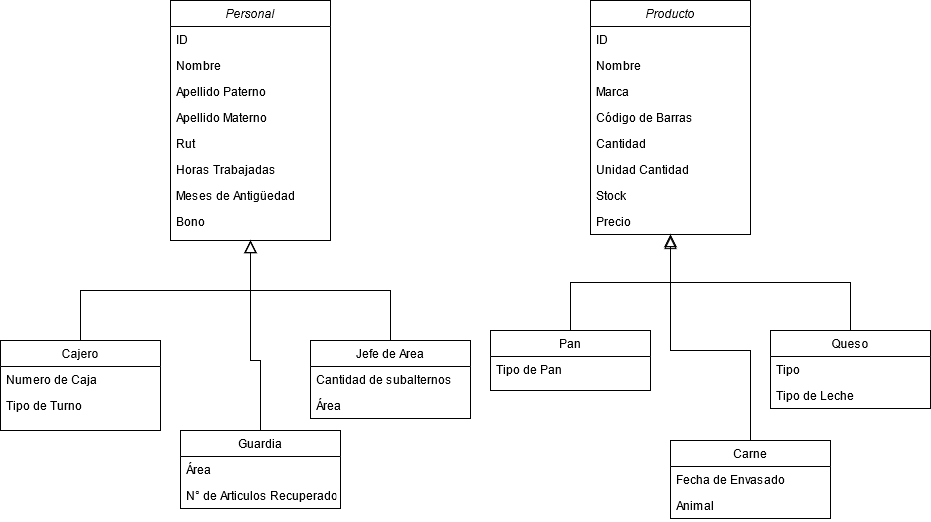

The diagram above was exported from draw.io. Its source (the exported page's mxGraphModel, read from the mxfile embedded in the PNG):
<mxGraphModel dx="1038" dy="603" grid="1" gridSize="10" guides="1" tooltips="1" connect="1" arrows="1" fold="1" page="1" pageScale="1" pageWidth="827" pageHeight="1169" math="0" shadow="0">
  <root>
    <mxCell id="WIyWlLk6GJQsqaUBKTNV-0" />
    <mxCell id="WIyWlLk6GJQsqaUBKTNV-1" parent="WIyWlLk6GJQsqaUBKTNV-0" />
    <mxCell id="zkfFHV4jXpPFQw0GAbJ--0" value="Personal" style="swimlane;fontStyle=2;align=center;verticalAlign=top;childLayout=stackLayout;horizontal=1;startSize=26;horizontalStack=0;resizeParent=1;resizeLast=0;collapsible=1;marginBottom=0;rounded=0;shadow=0;strokeWidth=1;" parent="WIyWlLk6GJQsqaUBKTNV-1" vertex="1">
      <mxGeometry x="190" y="20" width="160" height="240" as="geometry">
        <mxRectangle x="230" y="140" width="160" height="26" as="alternateBounds" />
      </mxGeometry>
    </mxCell>
    <mxCell id="zkfFHV4jXpPFQw0GAbJ--1" value="ID" style="text;align=left;verticalAlign=top;spacingLeft=4;spacingRight=4;overflow=hidden;rotatable=0;points=[[0,0.5],[1,0.5]];portConstraint=eastwest;" parent="zkfFHV4jXpPFQw0GAbJ--0" vertex="1">
      <mxGeometry y="26" width="160" height="26" as="geometry" />
    </mxCell>
    <mxCell id="zkfFHV4jXpPFQw0GAbJ--2" value="Nombre" style="text;align=left;verticalAlign=top;spacingLeft=4;spacingRight=4;overflow=hidden;rotatable=0;points=[[0,0.5],[1,0.5]];portConstraint=eastwest;rounded=0;shadow=0;html=0;" parent="zkfFHV4jXpPFQw0GAbJ--0" vertex="1">
      <mxGeometry y="52" width="160" height="26" as="geometry" />
    </mxCell>
    <mxCell id="16Zencx7K3CczXoINMa1-28" value="Apellido Paterno" style="text;align=left;verticalAlign=top;spacingLeft=4;spacingRight=4;overflow=hidden;rotatable=0;points=[[0,0.5],[1,0.5]];portConstraint=eastwest;rounded=0;shadow=0;html=0;" vertex="1" parent="zkfFHV4jXpPFQw0GAbJ--0">
      <mxGeometry y="78" width="160" height="26" as="geometry" />
    </mxCell>
    <mxCell id="16Zencx7K3CczXoINMa1-29" value="Apellido Materno" style="text;align=left;verticalAlign=top;spacingLeft=4;spacingRight=4;overflow=hidden;rotatable=0;points=[[0,0.5],[1,0.5]];portConstraint=eastwest;rounded=0;shadow=0;html=0;" vertex="1" parent="zkfFHV4jXpPFQw0GAbJ--0">
      <mxGeometry y="104" width="160" height="26" as="geometry" />
    </mxCell>
    <mxCell id="16Zencx7K3CczXoINMa1-27" value="Rut" style="text;align=left;verticalAlign=top;spacingLeft=4;spacingRight=4;overflow=hidden;rotatable=0;points=[[0,0.5],[1,0.5]];portConstraint=eastwest;rounded=0;shadow=0;html=0;" vertex="1" parent="zkfFHV4jXpPFQw0GAbJ--0">
      <mxGeometry y="130" width="160" height="26" as="geometry" />
    </mxCell>
    <mxCell id="16Zencx7K3CczXoINMa1-26" value="Horas Trabajadas" style="text;align=left;verticalAlign=top;spacingLeft=4;spacingRight=4;overflow=hidden;rotatable=0;points=[[0,0.5],[1,0.5]];portConstraint=eastwest;rounded=0;shadow=0;html=0;" vertex="1" parent="zkfFHV4jXpPFQw0GAbJ--0">
      <mxGeometry y="156" width="160" height="26" as="geometry" />
    </mxCell>
    <mxCell id="16Zencx7K3CczXoINMa1-25" value="Meses de Antigüedad" style="text;align=left;verticalAlign=top;spacingLeft=4;spacingRight=4;overflow=hidden;rotatable=0;points=[[0,0.5],[1,0.5]];portConstraint=eastwest;rounded=0;shadow=0;html=0;" vertex="1" parent="zkfFHV4jXpPFQw0GAbJ--0">
      <mxGeometry y="182" width="160" height="26" as="geometry" />
    </mxCell>
    <mxCell id="zkfFHV4jXpPFQw0GAbJ--3" value="Bono" style="text;align=left;verticalAlign=top;spacingLeft=4;spacingRight=4;overflow=hidden;rotatable=0;points=[[0,0.5],[1,0.5]];portConstraint=eastwest;rounded=0;shadow=0;html=0;" parent="zkfFHV4jXpPFQw0GAbJ--0" vertex="1">
      <mxGeometry y="208" width="160" height="26" as="geometry" />
    </mxCell>
    <mxCell id="zkfFHV4jXpPFQw0GAbJ--6" value="Cajero" style="swimlane;fontStyle=0;align=center;verticalAlign=top;childLayout=stackLayout;horizontal=1;startSize=26;horizontalStack=0;resizeParent=1;resizeLast=0;collapsible=1;marginBottom=0;rounded=0;shadow=0;strokeWidth=1;" parent="WIyWlLk6GJQsqaUBKTNV-1" vertex="1">
      <mxGeometry x="20" y="360" width="160" height="90" as="geometry">
        <mxRectangle x="130" y="380" width="160" height="26" as="alternateBounds" />
      </mxGeometry>
    </mxCell>
    <mxCell id="zkfFHV4jXpPFQw0GAbJ--7" value="Numero de Caja" style="text;align=left;verticalAlign=top;spacingLeft=4;spacingRight=4;overflow=hidden;rotatable=0;points=[[0,0.5],[1,0.5]];portConstraint=eastwest;" parent="zkfFHV4jXpPFQw0GAbJ--6" vertex="1">
      <mxGeometry y="26" width="160" height="26" as="geometry" />
    </mxCell>
    <mxCell id="zkfFHV4jXpPFQw0GAbJ--8" value="Tipo de Turno" style="text;align=left;verticalAlign=top;spacingLeft=4;spacingRight=4;overflow=hidden;rotatable=0;points=[[0,0.5],[1,0.5]];portConstraint=eastwest;rounded=0;shadow=0;html=0;" parent="zkfFHV4jXpPFQw0GAbJ--6" vertex="1">
      <mxGeometry y="52" width="160" height="26" as="geometry" />
    </mxCell>
    <mxCell id="zkfFHV4jXpPFQw0GAbJ--12" value="" style="endArrow=block;endSize=10;endFill=0;shadow=0;strokeWidth=1;rounded=0;edgeStyle=elbowEdgeStyle;elbow=vertical;" parent="WIyWlLk6GJQsqaUBKTNV-1" source="zkfFHV4jXpPFQw0GAbJ--6" target="zkfFHV4jXpPFQw0GAbJ--0" edge="1">
      <mxGeometry width="160" relative="1" as="geometry">
        <mxPoint x="200" y="203" as="sourcePoint" />
        <mxPoint x="200" y="203" as="targetPoint" />
      </mxGeometry>
    </mxCell>
    <mxCell id="zkfFHV4jXpPFQw0GAbJ--13" value="Jefe de Area" style="swimlane;fontStyle=0;align=center;verticalAlign=top;childLayout=stackLayout;horizontal=1;startSize=26;horizontalStack=0;resizeParent=1;resizeLast=0;collapsible=1;marginBottom=0;rounded=0;shadow=0;strokeWidth=1;" parent="WIyWlLk6GJQsqaUBKTNV-1" vertex="1">
      <mxGeometry x="330" y="360" width="160" height="78" as="geometry">
        <mxRectangle x="340" y="380" width="170" height="26" as="alternateBounds" />
      </mxGeometry>
    </mxCell>
    <mxCell id="zkfFHV4jXpPFQw0GAbJ--14" value="Cantidad de subalternos" style="text;align=left;verticalAlign=top;spacingLeft=4;spacingRight=4;overflow=hidden;rotatable=0;points=[[0,0.5],[1,0.5]];portConstraint=eastwest;" parent="zkfFHV4jXpPFQw0GAbJ--13" vertex="1">
      <mxGeometry y="26" width="160" height="26" as="geometry" />
    </mxCell>
    <mxCell id="16Zencx7K3CczXoINMa1-31" value="Área" style="text;align=left;verticalAlign=top;spacingLeft=4;spacingRight=4;overflow=hidden;rotatable=0;points=[[0,0.5],[1,0.5]];portConstraint=eastwest;" vertex="1" parent="zkfFHV4jXpPFQw0GAbJ--13">
      <mxGeometry y="52" width="160" height="26" as="geometry" />
    </mxCell>
    <mxCell id="zkfFHV4jXpPFQw0GAbJ--16" value="" style="endArrow=block;endSize=10;endFill=0;shadow=0;strokeWidth=1;rounded=0;edgeStyle=elbowEdgeStyle;elbow=vertical;" parent="WIyWlLk6GJQsqaUBKTNV-1" source="zkfFHV4jXpPFQw0GAbJ--13" target="zkfFHV4jXpPFQw0GAbJ--0" edge="1">
      <mxGeometry width="160" relative="1" as="geometry">
        <mxPoint x="210" y="373" as="sourcePoint" />
        <mxPoint x="310" y="271" as="targetPoint" />
      </mxGeometry>
    </mxCell>
    <mxCell id="16Zencx7K3CczXoINMa1-0" value="Producto" style="swimlane;fontStyle=2;align=center;verticalAlign=top;childLayout=stackLayout;horizontal=1;startSize=26;horizontalStack=0;resizeParent=1;resizeLast=0;collapsible=1;marginBottom=0;rounded=0;shadow=0;strokeWidth=1;" vertex="1" parent="WIyWlLk6GJQsqaUBKTNV-1">
      <mxGeometry x="610" y="20" width="160" height="234" as="geometry">
        <mxRectangle x="230" y="140" width="160" height="26" as="alternateBounds" />
      </mxGeometry>
    </mxCell>
    <mxCell id="16Zencx7K3CczXoINMa1-1" value="ID" style="text;align=left;verticalAlign=top;spacingLeft=4;spacingRight=4;overflow=hidden;rotatable=0;points=[[0,0.5],[1,0.5]];portConstraint=eastwest;" vertex="1" parent="16Zencx7K3CczXoINMa1-0">
      <mxGeometry y="26" width="160" height="26" as="geometry" />
    </mxCell>
    <mxCell id="16Zencx7K3CczXoINMa1-32" value="Nombre" style="text;align=left;verticalAlign=top;spacingLeft=4;spacingRight=4;overflow=hidden;rotatable=0;points=[[0,0.5],[1,0.5]];portConstraint=eastwest;" vertex="1" parent="16Zencx7K3CczXoINMa1-0">
      <mxGeometry y="52" width="160" height="26" as="geometry" />
    </mxCell>
    <mxCell id="16Zencx7K3CczXoINMa1-35" value="Marca" style="text;align=left;verticalAlign=top;spacingLeft=4;spacingRight=4;overflow=hidden;rotatable=0;points=[[0,0.5],[1,0.5]];portConstraint=eastwest;" vertex="1" parent="16Zencx7K3CczXoINMa1-0">
      <mxGeometry y="78" width="160" height="26" as="geometry" />
    </mxCell>
    <mxCell id="16Zencx7K3CczXoINMa1-33" value="Código de Barras" style="text;align=left;verticalAlign=top;spacingLeft=4;spacingRight=4;overflow=hidden;rotatable=0;points=[[0,0.5],[1,0.5]];portConstraint=eastwest;" vertex="1" parent="16Zencx7K3CczXoINMa1-0">
      <mxGeometry y="104" width="160" height="26" as="geometry" />
    </mxCell>
    <mxCell id="16Zencx7K3CczXoINMa1-2" value="Cantidad" style="text;align=left;verticalAlign=top;spacingLeft=4;spacingRight=4;overflow=hidden;rotatable=0;points=[[0,0.5],[1,0.5]];portConstraint=eastwest;rounded=0;shadow=0;html=0;" vertex="1" parent="16Zencx7K3CczXoINMa1-0">
      <mxGeometry y="130" width="160" height="26" as="geometry" />
    </mxCell>
    <mxCell id="16Zencx7K3CczXoINMa1-37" value="Unidad Cantidad" style="text;align=left;verticalAlign=top;spacingLeft=4;spacingRight=4;overflow=hidden;rotatable=0;points=[[0,0.5],[1,0.5]];portConstraint=eastwest;" vertex="1" parent="16Zencx7K3CczXoINMa1-0">
      <mxGeometry y="156" width="160" height="26" as="geometry" />
    </mxCell>
    <mxCell id="16Zencx7K3CczXoINMa1-34" value="Stock" style="text;align=left;verticalAlign=top;spacingLeft=4;spacingRight=4;overflow=hidden;rotatable=0;points=[[0,0.5],[1,0.5]];portConstraint=eastwest;" vertex="1" parent="16Zencx7K3CczXoINMa1-0">
      <mxGeometry y="182" width="160" height="26" as="geometry" />
    </mxCell>
    <mxCell id="16Zencx7K3CczXoINMa1-3" value="Precio" style="text;align=left;verticalAlign=top;spacingLeft=4;spacingRight=4;overflow=hidden;rotatable=0;points=[[0,0.5],[1,0.5]];portConstraint=eastwest;rounded=0;shadow=0;html=0;" vertex="1" parent="16Zencx7K3CczXoINMa1-0">
      <mxGeometry y="208" width="160" height="26" as="geometry" />
    </mxCell>
    <mxCell id="16Zencx7K3CczXoINMa1-6" value="Pan" style="swimlane;fontStyle=0;align=center;verticalAlign=top;childLayout=stackLayout;horizontal=1;startSize=26;horizontalStack=0;resizeParent=1;resizeLast=0;collapsible=1;marginBottom=0;rounded=0;shadow=0;strokeWidth=1;" vertex="1" parent="WIyWlLk6GJQsqaUBKTNV-1">
      <mxGeometry x="510" y="350" width="160" height="60" as="geometry">
        <mxRectangle x="130" y="380" width="160" height="26" as="alternateBounds" />
      </mxGeometry>
    </mxCell>
    <mxCell id="16Zencx7K3CczXoINMa1-7" value="Tipo de Pan" style="text;align=left;verticalAlign=top;spacingLeft=4;spacingRight=4;overflow=hidden;rotatable=0;points=[[0,0.5],[1,0.5]];portConstraint=eastwest;" vertex="1" parent="16Zencx7K3CczXoINMa1-6">
      <mxGeometry y="26" width="160" height="26" as="geometry" />
    </mxCell>
    <mxCell id="16Zencx7K3CczXoINMa1-12" value="" style="endArrow=block;endSize=10;endFill=0;shadow=0;strokeWidth=1;rounded=0;edgeStyle=elbowEdgeStyle;elbow=vertical;" edge="1" parent="WIyWlLk6GJQsqaUBKTNV-1" source="16Zencx7K3CczXoINMa1-6" target="16Zencx7K3CczXoINMa1-0">
      <mxGeometry width="160" relative="1" as="geometry">
        <mxPoint x="590" y="183" as="sourcePoint" />
        <mxPoint x="590" y="183" as="targetPoint" />
      </mxGeometry>
    </mxCell>
    <mxCell id="16Zencx7K3CczXoINMa1-13" value="Queso" style="swimlane;fontStyle=0;align=center;verticalAlign=top;childLayout=stackLayout;horizontal=1;startSize=26;horizontalStack=0;resizeParent=1;resizeLast=0;collapsible=1;marginBottom=0;rounded=0;shadow=0;strokeWidth=1;" vertex="1" parent="WIyWlLk6GJQsqaUBKTNV-1">
      <mxGeometry x="790" y="350" width="160" height="78" as="geometry">
        <mxRectangle x="340" y="380" width="170" height="26" as="alternateBounds" />
      </mxGeometry>
    </mxCell>
    <mxCell id="16Zencx7K3CczXoINMa1-14" value="Tipo" style="text;align=left;verticalAlign=top;spacingLeft=4;spacingRight=4;overflow=hidden;rotatable=0;points=[[0,0.5],[1,0.5]];portConstraint=eastwest;" vertex="1" parent="16Zencx7K3CczXoINMa1-13">
      <mxGeometry y="26" width="160" height="26" as="geometry" />
    </mxCell>
    <mxCell id="16Zencx7K3CczXoINMa1-38" value="Tipo de Leche" style="text;align=left;verticalAlign=top;spacingLeft=4;spacingRight=4;overflow=hidden;rotatable=0;points=[[0,0.5],[1,0.5]];portConstraint=eastwest;rounded=0;shadow=0;html=0;" vertex="1" parent="16Zencx7K3CczXoINMa1-13">
      <mxGeometry y="52" width="160" height="26" as="geometry" />
    </mxCell>
    <mxCell id="16Zencx7K3CczXoINMa1-16" value="" style="endArrow=block;endSize=10;endFill=0;shadow=0;strokeWidth=1;rounded=0;edgeStyle=elbowEdgeStyle;elbow=vertical;" edge="1" parent="WIyWlLk6GJQsqaUBKTNV-1" source="16Zencx7K3CczXoINMa1-13" target="16Zencx7K3CczXoINMa1-0">
      <mxGeometry width="160" relative="1" as="geometry">
        <mxPoint x="600" y="353" as="sourcePoint" />
        <mxPoint x="700" y="251" as="targetPoint" />
      </mxGeometry>
    </mxCell>
    <mxCell id="16Zencx7K3CczXoINMa1-17" value="Guardia" style="swimlane;fontStyle=0;align=center;verticalAlign=top;childLayout=stackLayout;horizontal=1;startSize=26;horizontalStack=0;resizeParent=1;resizeLast=0;collapsible=1;marginBottom=0;rounded=0;shadow=0;strokeWidth=1;" vertex="1" parent="WIyWlLk6GJQsqaUBKTNV-1">
      <mxGeometry x="200" y="450" width="160" height="78" as="geometry">
        <mxRectangle x="340" y="380" width="170" height="26" as="alternateBounds" />
      </mxGeometry>
    </mxCell>
    <mxCell id="16Zencx7K3CczXoINMa1-18" value="Área" style="text;align=left;verticalAlign=top;spacingLeft=4;spacingRight=4;overflow=hidden;rotatable=0;points=[[0,0.5],[1,0.5]];portConstraint=eastwest;" vertex="1" parent="16Zencx7K3CczXoINMa1-17">
      <mxGeometry y="26" width="160" height="26" as="geometry" />
    </mxCell>
    <mxCell id="16Zencx7K3CczXoINMa1-30" value="N° de Articulos Recuperados" style="text;align=left;verticalAlign=top;spacingLeft=4;spacingRight=4;overflow=hidden;rotatable=0;points=[[0,0.5],[1,0.5]];portConstraint=eastwest;" vertex="1" parent="16Zencx7K3CczXoINMa1-17">
      <mxGeometry y="52" width="160" height="26" as="geometry" />
    </mxCell>
    <mxCell id="16Zencx7K3CczXoINMa1-20" value="" style="endArrow=block;endSize=10;endFill=0;shadow=0;strokeWidth=1;rounded=0;edgeStyle=elbowEdgeStyle;elbow=vertical;exitX=0.5;exitY=0;exitDx=0;exitDy=0;" edge="1" parent="WIyWlLk6GJQsqaUBKTNV-1" source="16Zencx7K3CczXoINMa1-17">
      <mxGeometry width="160" relative="1" as="geometry">
        <mxPoint x="240" y="382" as="sourcePoint" />
        <mxPoint x="270" y="260" as="targetPoint" />
        <Array as="points">
          <mxPoint x="300" y="380" />
          <mxPoint x="290" y="310" />
        </Array>
      </mxGeometry>
    </mxCell>
    <mxCell id="16Zencx7K3CczXoINMa1-21" value="Carne" style="swimlane;fontStyle=0;align=center;verticalAlign=top;childLayout=stackLayout;horizontal=1;startSize=26;horizontalStack=0;resizeParent=1;resizeLast=0;collapsible=1;marginBottom=0;rounded=0;shadow=0;strokeWidth=1;" vertex="1" parent="WIyWlLk6GJQsqaUBKTNV-1">
      <mxGeometry x="690" y="460" width="160" height="78" as="geometry">
        <mxRectangle x="340" y="380" width="170" height="26" as="alternateBounds" />
      </mxGeometry>
    </mxCell>
    <mxCell id="16Zencx7K3CczXoINMa1-22" value="Fecha de Envasado" style="text;align=left;verticalAlign=top;spacingLeft=4;spacingRight=4;overflow=hidden;rotatable=0;points=[[0,0.5],[1,0.5]];portConstraint=eastwest;" vertex="1" parent="16Zencx7K3CczXoINMa1-21">
      <mxGeometry y="26" width="160" height="26" as="geometry" />
    </mxCell>
    <mxCell id="16Zencx7K3CczXoINMa1-39" value="Animal" style="text;align=left;verticalAlign=top;spacingLeft=4;spacingRight=4;overflow=hidden;rotatable=0;points=[[0,0.5],[1,0.5]];portConstraint=eastwest;rounded=0;shadow=0;html=0;" vertex="1" parent="16Zencx7K3CczXoINMa1-21">
      <mxGeometry y="52" width="160" height="26" as="geometry" />
    </mxCell>
    <mxCell id="16Zencx7K3CczXoINMa1-24" value="" style="endArrow=block;endSize=10;endFill=0;shadow=0;strokeWidth=1;rounded=0;edgeStyle=elbowEdgeStyle;elbow=vertical;exitX=0.5;exitY=0;exitDx=0;exitDy=0;entryX=0.5;entryY=1.077;entryDx=0;entryDy=0;entryPerimeter=0;" edge="1" parent="WIyWlLk6GJQsqaUBKTNV-1" source="16Zencx7K3CczXoINMa1-21" target="16Zencx7K3CczXoINMa1-3">
      <mxGeometry width="160" relative="1" as="geometry">
        <mxPoint x="710" y="372" as="sourcePoint" />
        <mxPoint x="810" y="270" as="targetPoint" />
        <Array as="points">
          <mxPoint x="740" y="370" />
        </Array>
      </mxGeometry>
    </mxCell>
  </root>
</mxGraphModel>